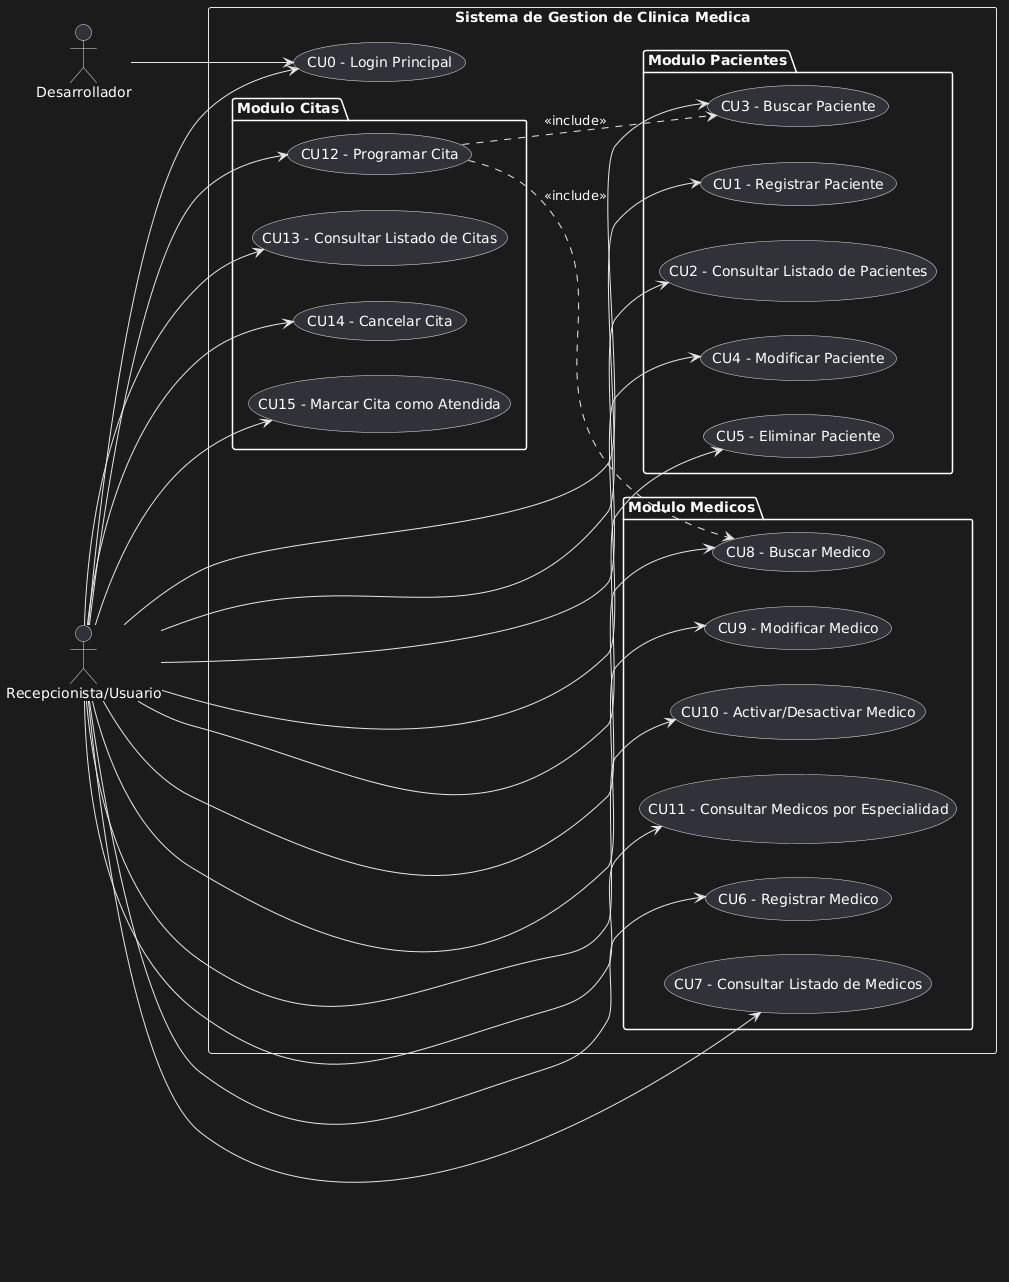

The diagram above was rendered by PlantUML. Its source (embedded in the PNG):
@startuml
left to right direction

actor Desarrollador as Dev
actor "Recepcionista/Usuario" as Usuario

rectangle "Sistema de Gestion de Clinica Medica" {

    usecase "CU0 - Login Principal" as CU0

    package "Modulo Pacientes" {
        usecase "CU1 - Registrar Paciente" as CU1
        usecase "CU2 - Consultar Listado de Pacientes" as CU2
        usecase "CU3 - Buscar Paciente" as CU3
        usecase "CU4 - Modificar Paciente" as CU4
        usecase "CU5 - Eliminar Paciente" as CU5
    }

    package "Modulo Medicos" {
        usecase "CU6 - Registrar Medico" as CU6
        usecase "CU7 - Consultar Listado de Medicos" as CU7
        usecase "CU8 - Buscar Medico" as CU8
        usecase "CU9 - Modificar Medico" as CU9
        usecase "CU10 - Activar/Desactivar Medico" as CU10
        usecase "CU11 - Consultar Medicos por Especialidad" as CU11
    }

    package "Modulo Citas" {
        usecase "CU12 - Programar Cita" as CU12
        usecase "CU13 - Consultar Listado de Citas" as CU13
        usecase "CU14 - Cancelar Cita" as CU14
        usecase "CU15 - Marcar Cita como Atendida" as CU15
    }
}

Dev --> CU0

Usuario --> CU0
Usuario --> CU1
Usuario --> CU2
Usuario --> CU3
Usuario --> CU4
Usuario --> CU5
Usuario --> CU6
Usuario --> CU7
Usuario --> CU8
Usuario --> CU9
Usuario --> CU10
Usuario --> CU11
Usuario --> CU12
Usuario --> CU13
Usuario --> CU14
Usuario --> CU15

CU12 ..> CU3 : <<include>>
CU12 ..> CU8 : <<include>>
@enduml